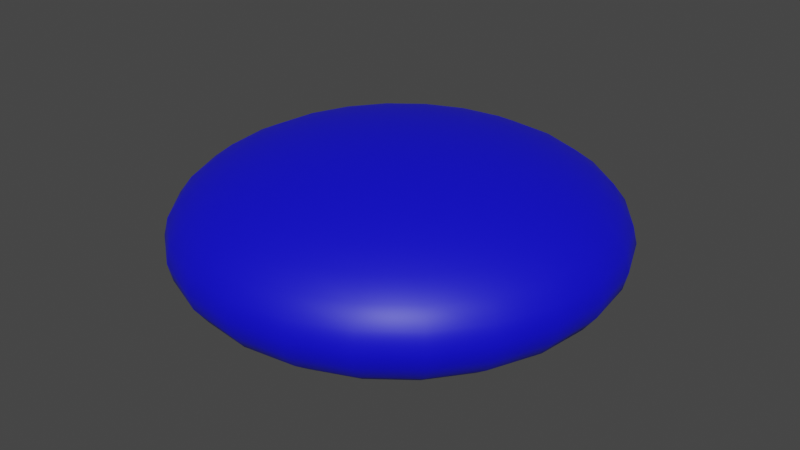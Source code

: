 # Source: COIN.blend  (saved by Blender 2.91.10; exported with 4.5.12 LTS)
import bpy
from mathutils import Matrix  # noqa: F401  (used for matrix-valued properties, if any)

bpy.ops.wm.read_factory_settings(use_empty=True)
scene = bpy.context.scene
scene.name = 'Scene'

# ---- collections
col_collection = bpy.data.collections.new('Collection'); scene.collection.children.link(col_collection)

# ---- materials (node trees are filled in below, after node groups)
mat_yellow = bpy.data.materials.new('YELLOW')
mat_yellow.use_transparent_shadow = False
mat_blue = bpy.data.materials.new('bLUE')
mat_blue.use_transparent_shadow = False

# ---- material node trees
mat_yellow.use_nodes = True; mat_yellow.node_tree.nodes.clear()
_N = mat_yellow.node_tree.nodes; _L = mat_yellow.node_tree.links
n0 = _N.new('ShaderNodeBsdfPrincipled'); n0.name = 'Principled BSDF'; n0.location = (10, 300)
n0.distribution = 'GGX'
n0.subsurface_method = 'BURLEY'
n0.inputs[0].default_value = (0.8, 0.7768, 0.07279, 1.0)
n0.inputs[3].default_value = 1.45
n0.inputs[27].default_value = (0.0, 0.0, 0.0, 1.0)
n0.inputs[28].default_value = 1.0
n1 = _N.new('ShaderNodeOutputMaterial'); n1.name = 'Material Output'; n1.location = (300, 300)
_L.new(n0.outputs[0], n1.inputs[0])
n1.is_active_output = True
mat_blue.use_nodes = True; mat_blue.node_tree.nodes.clear()
_N = mat_blue.node_tree.nodes; _L = mat_blue.node_tree.links
n0 = _N.new('ShaderNodeBsdfPrincipled'); n0.name = 'Principled BSDF'; n0.location = (10, 300)
n0.distribution = 'GGX'
n0.subsurface_method = 'BURLEY'
n0.inputs[0].default_value = (0.003445, 0.001922, 0.8, 1.0)
n0.inputs[3].default_value = 1.45
n0.inputs[27].default_value = (0.0, 0.0, 0.0, 1.0)
n0.inputs[28].default_value = 1.0
n1 = _N.new('ShaderNodeOutputMaterial'); n1.name = 'Material Output'; n1.location = (300, 300)
_L.new(n0.outputs[0], n1.inputs[0])
n1.is_active_output = True

# ---- world
world_world = bpy.data.worlds.new('World'); scene.world = world_world
world_world.use_nodes = True; world_world.node_tree.nodes.clear()
_N = world_world.node_tree.nodes; _L = world_world.node_tree.links
n0 = _N.new('ShaderNodeOutputWorld'); n0.name = 'World Output'; n0.location = (300, 300)
n1 = _N.new('ShaderNodeBackground'); n1.name = 'Background'; n1.location = (10, 300)
n1.inputs[0].default_value = (0.05088, 0.05088, 0.05088, 1.0)
_L.new(n1.outputs[0], n0.inputs[0])
n0.is_active_output = True
world_world.color = (0.05088, 0.05088, 0.05088)
world_world.use_sun_shadow = False
world_world.sun_shadow_jitter_overblur = 0.0

# ---- meshes
me_sphere = bpy.data.meshes.new('Sphere')
me_sphere.from_pydata([(-0.1531, -4.792e-09, -0.1508), (-0.2222, -4.313e-09, -0.1357), (-0.3923, -1.012e-09, -0.03184), (-0.4, 3.727e-16, -2.98e-08), (-0.3923, 1.012e-09, 0.03184), (-0.3696, 1.985e-09, 0.06245), (-0.07538, -0.0202, -0.16), (-0.1479, -0.03962, -0.1508), (-0.2147, -0.05752, -0.1357), (-0.2732, -0.07321, -0.1154), (-0.3213, -0.08608, -0.09066), (-0.357, -0.09565, -0.06245), (-0.3789, -0.1015, -0.03184), (-0.3864, -0.1035, -2.592e-08), (-0.3789, -0.1015, 0.03184), (-0.357, -0.09565, 0.06245), (-0.3213, -0.08608, 0.09066), (-0.2732, -0.07321, 0.1154), (-0.2147, -0.05752, 0.1357), (-0.1479, -0.03962, 0.1508), (-0.07538, -0.0202, 0.16), (-0.06758, -0.03902, -0.16), (-0.1326, -0.07654, -0.1508), (-0.1925, -0.1111, -0.1357), (-0.2449, -0.1414, -0.1154), (-0.288, -0.1663, -0.09066), (-0.32, -0.1848, -0.06245), (-0.3398, -0.1962, -0.03184), (-0.3464, -0.2, -2.11e-08), (-0.3398, -0.1962, 0.03184), (-0.32, -0.1848, 0.06245), (-0.288, -0.1663, 0.09066), (-0.2449, -0.1414, 0.1154), (-0.1925, -0.1111, 0.1357), (-0.1326, -0.07654, 0.1508), (-0.06758, -0.03902, 0.16), (-0.05518, -0.05518, -0.16), (-0.1082, -0.1082, -0.1508), (-0.1571, -0.1571, -0.1357), (-0.2, -0.2, -0.1154), (-0.2352, -0.2352, -0.09066), (-0.2613, -0.2613, -0.06245), (-0.2774, -0.2774, -0.03184), (-0.2828, -0.2828, -1.569e-08), (-0.2774, -0.2774, 0.03184), (-0.2613, -0.2613, 0.06245), (-0.2352, -0.2352, 0.09066), (-0.2, -0.2, 0.1154), (-0.1571, -0.1571, 0.1357), (-0.1082, -0.1082, 0.1508), (-0.05518, -0.05518, 0.16), (-0.03902, -0.06758, -0.16), (-0.07654, -0.1326, -0.1508), (-0.1111, -0.1925, -0.1357), (-0.1414, -0.2449, -0.1154), (-0.1663, -0.288, -0.09066), (-0.1848, -0.32, -0.06245), (-0.1962, -0.3398, -0.03184), (-0.2, -0.3464, -1.005e-08), (-0.1962, -0.3398, 0.03184), (-0.1848, -0.32, 0.06245), (-0.1663, -0.288, 0.09066), (-0.1414, -0.2449, 0.1154), (-0.1111, -0.1925, 0.1357), (-0.07654, -0.1326, 0.1508), (-0.03902, -0.06758, 0.16), (-0.0202, -0.07538, -0.16), (-0.03962, -0.1479, -0.1508), (-0.05752, -0.2147, -0.1357), (-0.0732, -0.2732, -0.1154), (-0.08608, -0.3213, -0.09066), (-0.09565, -0.357, -0.06245), (-0.1015, -0.3789, -0.03184), (-0.1035, -0.3864, -4.564e-09), (-0.1015, -0.3789, 0.03184), (-0.09565, -0.357, 0.06245), (-0.08608, -0.3213, 0.09066), (-0.0732, -0.2732, 0.1154), (-0.05752, -0.2147, 0.1357), (-0.03962, -0.1479, 0.1508), (-0.0202, -0.07538, 0.16), (1.455e-07, -0.07804, -0.16), (1.392e-07, -0.1531, -0.1508), (1.355e-07, -0.2222, -0.1357), (1.347e-07, -0.2828, -0.1154), (1.217e-07, -0.3326, -0.09066), (1.085e-07, -0.3696, -0.06245), (1.131e-07, -0.3923, -0.03184), (1.237e-07, -0.4, 3.945e-10), (1.044e-07, -0.3923, 0.03184), (1.03e-07, -0.3696, 0.06245), (1.137e-07, -0.3326, 0.09066), (1.246e-07, -0.2828, 0.1154), (1.237e-07, -0.2222, 0.1357), (1.171e-07, -0.1531, 0.1508), (1.33e-07, -0.07804, 0.16), (0.0202, -0.07538, -0.16), (0.03962, -0.1479, -0.1508), (0.05752, -0.2147, -0.1357), (0.07321, -0.2732, -0.1154), (0.08608, -0.3213, -0.09066), (0.09565, -0.357, -0.06245), (0.1015, -0.3789, -0.03184), (0.1035, -0.3864, 4.487e-09), (0.1015, -0.3789, 0.03184), (0.09565, -0.357, 0.06245), (0.08608, -0.3213, 0.09066), (0.07321, -0.2732, 0.1154), (0.05752, -0.2147, 0.1357), (0.03962, -0.1479, 0.1508), (0.0202, -0.07538, 0.16), (0.03902, -0.06758, -0.16), (0.07654, -0.1326, -0.1508), (0.1111, -0.1925, -0.1357), (0.1414, -0.2449, -0.1154), (0.1663, -0.288, -0.09066), (0.1848, -0.32, -0.06245), (0.1962, -0.3398, -0.03184), (0.2, -0.3464, 7.433e-09), (0.1962, -0.3398, 0.03184), (0.1848, -0.32, 0.06245), (0.1663, -0.288, 0.09066), (0.1414, -0.2449, 0.1154), (0.1111, -0.1925, 0.1357), (0.07654, -0.1326, 0.1508), (0.03902, -0.06758, 0.16), (0.05518, -0.05518, -0.16), (0.1082, -0.1082, -0.1508), (0.1571, -0.1571, -0.1357), (0.2, -0.2, -0.1154), (0.2352, -0.2352, -0.09066), (0.2613, -0.2613, -0.06245), (0.2774, -0.2774, -0.03184), (0.2828, -0.2828, 9.034e-09), (0.2774, -0.2774, 0.03184), (0.2613, -0.2613, 0.06245), (0.2352, -0.2352, 0.09066), (0.2, -0.2, 0.1154), (0.1571, -0.1571, 0.1357), (0.1082, -0.1082, 0.1508), (0.05518, -0.05518, 0.16), (0.06758, -0.03902, -0.16), (0.1326, -0.07654, -0.1508), (0.1925, -0.1111, -0.1357), (0.2449, -0.1414, -0.1154), (0.288, -0.1663, -0.09066), (0.32, -0.1848, -0.06245), (0.3398, -0.1962, -0.03184), (0.3464, -0.2, 9.179e-09), (0.3398, -0.1962, 0.03184), (0.32, -0.1848, 0.06245), (0.288, -0.1663, 0.09066), (0.2449, -0.1414, 0.1154), (0.1925, -0.1111, 0.1357), (0.1326, -0.07654, 0.1508), (0.06758, -0.03902, 0.16), (0.07538, -0.0202, -0.16), (0.1479, -0.03962, -0.1508), (0.2147, -0.05752, -0.1357), (0.2732, -0.07321, -0.1154), (0.3213, -0.08608, -0.09066), (0.357, -0.09565, -0.06245), (0.3789, -0.1015, -0.03184), (0.3864, -0.1035, 7.859e-09), (0.3789, -0.1015, 0.03184), (0.357, -0.09565, 0.06245), (0.3213, -0.08608, 0.09066), (0.2732, -0.07321, 0.1154), (0.2147, -0.05752, 0.1357), (0.1479, -0.03962, 0.1508), (0.07538, -0.0202, 0.16), (0.07804, 5.882e-09, -0.16), (0.1531, 1.214e-08, -0.1508), (0.2222, -1.42e-08, -0.1357), (0.2828, -7.599e-09, -0.1154), (0.3326, -4.258e-08, -0.09066), (0.3696, -5.36e-08, -0.06245), (0.3923, -1.686e-08, -0.03184), (0.4, -9.892e-09, 5.164e-09), (0.3923, -2.919e-09, 0.03184), (0.3696, -3.771e-08, 0.06245), (0.3326, -3.681e-08, 0.09066), (0.2828, -2.634e-10, 0.1154), (0.2222, -5.579e-09, 0.1357), (0.1531, 8.61e-10, 0.1508), (0.07804, 8.607e-09, 0.16), (0.07538, 0.0202, -0.16), (0.1479, 0.03962, -0.1508), (0.2147, 0.05752, -0.1357), (0.2732, 0.07321, -0.1154), (0.3213, 0.08608, -0.09066), (0.357, 0.09565, -0.06245), (0.3789, 0.1015, -0.03184), (0.3864, 0.1035, 1.278e-09), (0.3789, 0.1015, 0.03184), (0.357, 0.09565, 0.06245), (0.3213, 0.08608, 0.09066), (0.2732, 0.07321, 0.1154), (0.2147, 0.05752, 0.1357), (0.1479, 0.03962, 0.1508), (0.07538, 0.0202, 0.16), (2.503e-07, 5.998e-08, -0.1632), (0.06758, 0.03902, -0.16), (0.1326, 0.07654, -0.1508), (0.1925, 0.1111, -0.1357), (0.2449, 0.1414, -0.1154), (0.288, 0.1663, -0.09066), (0.32, 0.1848, -0.06245), (0.3398, 0.1962, -0.03184), (0.3464, 0.2, -3.535e-09), (0.3398, 0.1962, 0.03184), (0.32, 0.1848, 0.06245), (0.288, 0.1663, 0.09066), (0.2449, 0.1414, 0.1154), (0.1925, 0.1111, 0.1357), (0.1326, 0.07654, 0.1508), (0.06758, 0.03902, 0.16), (0.05518, 0.05518, -0.16), (0.1082, 0.1082, -0.1508), (0.1571, 0.1571, -0.1357), (0.2, 0.2, -0.1154), (0.2352, 0.2352, -0.09066), (0.2613, 0.2613, -0.06245), (0.2774, 0.2774, -0.03184), (0.2828, 0.2828, -8.947e-09), (0.2774, 0.2774, 0.03184), (0.2613, 0.2613, 0.06245), (0.2352, 0.2352, 0.09066), (0.2, 0.2, 0.1154), (0.1571, 0.1571, 0.1357), (0.1082, 0.1082, 0.1508), (0.05518, 0.05518, 0.16), (0.03902, 0.06758, -0.16), (0.07654, 0.1326, -0.1508), (0.1111, 0.1925, -0.1357), (0.1414, 0.2449, -0.1154), (0.1663, 0.288, -0.09066), (0.1848, 0.32, -0.06245), (0.1962, 0.3398, -0.03184), (0.2, 0.3464, -1.459e-08), (0.1962, 0.3398, 0.03184), (0.1848, 0.32, 0.06245), (0.1663, 0.288, 0.09066), (0.1414, 0.2449, 0.1154), (0.1111, 0.1925, 0.1357), (0.07654, 0.1326, 0.1508), (0.03902, 0.06758, 0.16), (0.0202, 0.07538, -0.16), (0.03962, 0.1479, -0.1508), (0.05752, 0.2147, -0.1357), (0.07321, 0.2732, -0.1154), (0.08608, 0.3213, -0.09066), (0.09565, 0.357, -0.06245), (0.1015, 0.3789, -0.03184), (0.1035, 0.3864, -2.008e-08), (0.1015, 0.3789, 0.03184), (0.09565, 0.357, 0.06245), (0.08608, 0.3213, 0.09066), (0.07321, 0.2732, 0.1154), (0.05752, 0.2147, 0.1357), (0.03962, 0.1479, 0.1508), (0.0202, 0.07538, 0.16), (1.232e-07, 5.187e-09, 0.1632), (1.336e-07, 0.07804, -0.16), (1.213e-07, 0.1531, -0.1508), (1.415e-07, 0.2222, -0.1357), (1.466e-07, 0.2828, -0.1154), (1.336e-07, 0.3326, -0.09066), (1.562e-07, 0.3696, -0.06245), (8.332e-08, 0.3923, -0.03184), (1.356e-07, 0.4, -2.503e-08), (6.265e-08, 0.3923, 0.03184), (1.209e-07, 0.3696, 0.06245), (1.256e-07, 0.3326, 0.09066), (1.365e-07, 0.2828, 0.1154), (1.296e-07, 0.2222, 0.1357), (1.23e-07, 0.1531, 0.1508), (1.196e-07, 0.07804, 0.16), (-0.0202, 0.07538, -0.16), (-0.03962, 0.1479, -0.1508), (-0.05752, 0.2147, -0.1357), (-0.0732, 0.2732, -0.1154), (-0.08608, 0.3213, -0.09066), (-0.09565, 0.357, -0.06245), (-0.1015, 0.3789, -0.03184), (-0.1035, 0.3864, -2.913e-08), (-0.1015, 0.3789, 0.03184), (-0.09565, 0.357, 0.06245), (-0.08608, 0.3213, 0.09066), (-0.0732, 0.2732, 0.1154), (-0.05752, 0.2147, 0.1357), (-0.03962, 0.1479, 0.1508), (-0.0202, 0.07538, 0.16), (-0.03902, 0.06758, -0.16), (-0.07654, 0.1326, -0.1508), (-0.1111, 0.1925, -0.1357), (-0.1414, 0.2449, -0.1154), (-0.1663, 0.288, -0.09066), (-0.1848, 0.32, -0.06245), (-0.1962, 0.3398, -0.03184), (-0.2, 0.3464, -3.207e-08), (-0.1962, 0.3398, 0.03184), (-0.1848, 0.32, 0.06245), (-0.1663, 0.288, 0.09066), (-0.1414, 0.2449, 0.1154), (-0.1111, 0.1925, 0.1357), (-0.07654, 0.1326, 0.1508), (-0.03902, 0.06758, 0.16), (-0.05518, 0.05518, -0.16), (-0.1082, 0.1082, -0.1508), (-0.1571, 0.1571, -0.1357), (-0.2, 0.2, -0.1154), (-0.2352, 0.2352, -0.09066), (-0.2613, 0.2613, -0.06245), (-0.2774, 0.2774, -0.03184), (-0.2828, 0.2828, -3.367e-08), (-0.2774, 0.2774, 0.03184), (-0.2613, 0.2613, 0.06245), (-0.2352, 0.2352, 0.09066), (-0.2, 0.2, 0.1154), (-0.1571, 0.1571, 0.1357), (-0.1082, 0.1082, 0.1508), (-0.05518, 0.05518, 0.16), (-0.06758, 0.03902, -0.16), (-0.1326, 0.07654, -0.1508), (-0.1925, 0.1111, -0.1357), (-0.2449, 0.1414, -0.1154), (-0.288, 0.1663, -0.09066), (-0.32, 0.1848, -0.06245), (-0.3398, 0.1962, -0.03184), (-0.3464, 0.2, -3.382e-08), (-0.3398, 0.1962, 0.03184), (-0.32, 0.1848, 0.06245), (-0.288, 0.1663, 0.09066), (-0.2449, 0.1414, 0.1154), (-0.1925, 0.1111, 0.1357), (-0.1326, 0.07654, 0.1508), (-0.06758, 0.03902, 0.16), (-0.07538, 0.0202, -0.16), (-0.1479, 0.03962, -0.1508), (-0.2147, 0.05752, -0.1357), (-0.2732, 0.07321, -0.1154), (-0.3213, 0.08608, -0.09066), (-0.357, 0.09565, -0.06245), (-0.3789, 0.1015, -0.03184), (-0.3864, 0.1035, -3.25e-08), (-0.3789, 0.1015, 0.03184), (-0.357, 0.09565, 0.06245), (-0.3213, 0.08608, 0.09066), (-0.2732, 0.07321, 0.1154), (-0.2147, 0.05752, 0.1357), (-0.1479, 0.03962, 0.1508), (-0.07538, 0.0202, 0.16), (-0.07804, -1.051e-08, -0.16), (-0.2828, -1.639e-09, -0.1154), (-0.3326, 5.108e-09, -0.09066), (-0.3696, 4.177e-08, -0.06245), (-0.3326, 1.087e-08, 0.09066), (-0.2828, 5.697e-09, 0.1154), (-0.2222, -5.579e-09, 0.1357), (-0.1531, -1.702e-08, 0.1508), (-0.07804, -4.804e-09, 0.16)], [], [(3, 2, 12, 13), (353, 201, 6), (262, 361, 20), (4, 3, 13, 14), (0, 353, 6, 7), (5, 4, 14, 15), (1, 0, 7, 8), (357, 5, 15, 16), (354, 1, 8, 9), (358, 357, 16, 17), (355, 354, 9, 10), (359, 358, 17, 18), (356, 355, 10, 11), (360, 359, 18, 19), (2, 356, 11, 12), (361, 360, 19, 20), (19, 18, 33, 34), (12, 11, 26, 27), (20, 19, 34, 35), (13, 12, 27, 28), (6, 201, 21), (262, 20, 35), (14, 13, 28, 29), (7, 6, 21, 22), (15, 14, 29, 30), (8, 7, 22, 23), (16, 15, 30, 31), (9, 8, 23, 24), (17, 16, 31, 32), (10, 9, 24, 25), (18, 17, 32, 33), (11, 10, 25, 26), (31, 30, 45, 46), (24, 23, 38, 39), (32, 31, 46, 47), (25, 24, 39, 40), (33, 32, 47, 48), (26, 25, 40, 41), (34, 33, 48, 49), (27, 26, 41, 42), (35, 34, 49, 50), (28, 27, 42, 43), (21, 201, 36), (262, 35, 50), (29, 28, 43, 44), (22, 21, 36, 37), (30, 29, 44, 45), (23, 22, 37, 38), (50, 49, 64, 65), (43, 42, 57, 58), (36, 201, 51), (262, 50, 65), (44, 43, 58, 59), (37, 36, 51, 52), (45, 44, 59, 60), (38, 37, 52, 53), (46, 45, 60, 61), (39, 38, 53, 54), (47, 46, 61, 62), (40, 39, 54, 55), (48, 47, 62, 63), (41, 40, 55, 56), (49, 48, 63, 64), (42, 41, 56, 57), (54, 53, 68, 69), (62, 61, 76, 77), (55, 54, 69, 70), (63, 62, 77, 78), (56, 55, 70, 71), (64, 63, 78, 79), (57, 56, 71, 72), (65, 64, 79, 80), (58, 57, 72, 73), (51, 201, 66), (262, 65, 80), (59, 58, 73, 74), (52, 51, 66, 67), (60, 59, 74, 75), (53, 52, 67, 68), (61, 60, 75, 76), (73, 72, 87, 88), (66, 201, 81), (262, 80, 95), (74, 73, 88, 89), (67, 66, 81, 82), (75, 74, 89, 90), (68, 67, 82, 83), (76, 75, 90, 91), (69, 68, 83, 84), (77, 76, 91, 92), (70, 69, 84, 85), (78, 77, 92, 93), (71, 70, 85, 86), (79, 78, 93, 94), (72, 71, 86, 87), (80, 79, 94, 95), (92, 91, 106, 107), (85, 84, 99, 100), (93, 92, 107, 108), (86, 85, 100, 101), (94, 93, 108, 109), (87, 86, 101, 102), (95, 94, 109, 110), (88, 87, 102, 103), (81, 201, 96), (262, 95, 110), (89, 88, 103, 104), (82, 81, 96, 97), (90, 89, 104, 105), (83, 82, 97, 98), (91, 90, 105, 106), (84, 83, 98, 99), (96, 201, 111), (262, 110, 125), (104, 103, 118, 119), (97, 96, 111, 112), (105, 104, 119, 120), (98, 97, 112, 113), (106, 105, 120, 121), (99, 98, 113, 114), (107, 106, 121, 122), (100, 99, 114, 115), (108, 107, 122, 123), (101, 100, 115, 116), (109, 108, 123, 124), (102, 101, 116, 117), (110, 109, 124, 125), (103, 102, 117, 118), (115, 114, 129, 130), (123, 122, 137, 138), (116, 115, 130, 131), (124, 123, 138, 139), (117, 116, 131, 132), (125, 124, 139, 140), (118, 117, 132, 133), (111, 201, 126), (262, 125, 140), (119, 118, 133, 134), (112, 111, 126, 127), (120, 119, 134, 135), (113, 112, 127, 128), (121, 120, 135, 136), (114, 113, 128, 129), (122, 121, 136, 137), (134, 133, 148, 149), (127, 126, 141, 142), (135, 134, 149, 150), (128, 127, 142, 143), (136, 135, 150, 151), (129, 128, 143, 144), (137, 136, 151, 152), (130, 129, 144, 145), (138, 137, 152, 153), (131, 130, 145, 146), (139, 138, 153, 154), (132, 131, 146, 147), (140, 139, 154, 155), (133, 132, 147, 148), (126, 201, 141), (262, 140, 155), (153, 152, 167, 168), (146, 145, 160, 161), (154, 153, 168, 169), (147, 146, 161, 162), (155, 154, 169, 170), (148, 147, 162, 163), (141, 201, 156), (262, 155, 170), (149, 148, 163, 164), (142, 141, 156, 157), (150, 149, 164, 165), (143, 142, 157, 158), (151, 150, 165, 166), (144, 143, 158, 159), (152, 151, 166, 167), (145, 144, 159, 160), (165, 164, 179, 180), (158, 157, 172, 173), (166, 165, 180, 181), (159, 158, 173, 174), (167, 166, 181, 182), (160, 159, 174, 175), (168, 167, 182, 183), (161, 160, 175, 176), (169, 168, 183, 184), (162, 161, 176, 177), (170, 169, 184, 185), (163, 162, 177, 178), (156, 201, 171), (262, 170, 185), (164, 163, 178, 179), (157, 156, 171, 172), (184, 183, 198, 199), (177, 176, 191, 192), (185, 184, 199, 200), (178, 177, 192, 193), (171, 201, 186), (262, 185, 200), (179, 178, 193, 194), (172, 171, 186, 187), (180, 179, 194, 195), (173, 172, 187, 188), (181, 180, 195, 196), (174, 173, 188, 189), (182, 181, 196, 197), (175, 174, 189, 190), (183, 182, 197, 198), (176, 175, 190, 191), (188, 187, 203, 204), (196, 195, 211, 212), (189, 188, 204, 205), (197, 196, 212, 213), (190, 189, 205, 206), (198, 197, 213, 214), (191, 190, 206, 207), (199, 198, 214, 215), (192, 191, 207, 208), (200, 199, 215, 216), (193, 192, 208, 209), (186, 201, 202), (262, 200, 216), (194, 193, 209, 210), (187, 186, 202, 203), (195, 194, 210, 211), (208, 207, 222, 223), (216, 215, 230, 231), (209, 208, 223, 224), (202, 201, 217), (262, 216, 231), (210, 209, 224, 225), (203, 202, 217, 218), (211, 210, 225, 226), (204, 203, 218, 219), (212, 211, 226, 227), (205, 204, 219, 220), (213, 212, 227, 228), (206, 205, 220, 221), (214, 213, 228, 229), (207, 206, 221, 222), (215, 214, 229, 230), (227, 226, 241, 242), (220, 219, 234, 235), (228, 227, 242, 243), (221, 220, 235, 236), (229, 228, 243, 244), (222, 221, 236, 237), (230, 229, 244, 245), (223, 222, 237, 238), (231, 230, 245, 246), (224, 223, 238, 239), (217, 201, 232), (262, 231, 246), (225, 224, 239, 240), (218, 217, 232, 233), (226, 225, 240, 241), (219, 218, 233, 234), (246, 245, 260, 261), (239, 238, 253, 254), (232, 201, 247), (262, 246, 261), (240, 239, 254, 255), (233, 232, 247, 248), (241, 240, 255, 256), (234, 233, 248, 249), (242, 241, 256, 257), (235, 234, 249, 250), (243, 242, 257, 258), (236, 235, 250, 251), (244, 243, 258, 259), (237, 236, 251, 252), (245, 244, 259, 260), (238, 237, 252, 253), (250, 249, 265, 266), (258, 257, 273, 274), (251, 250, 266, 267), (259, 258, 274, 275), (252, 251, 267, 268), (260, 259, 275, 276), (253, 252, 268, 269), (261, 260, 276, 277), (254, 253, 269, 270), (247, 201, 263), (262, 261, 277), (255, 254, 270, 271), (248, 247, 263, 264), (256, 255, 271, 272), (249, 248, 264, 265), (257, 256, 272, 273), (270, 269, 284, 285), (263, 201, 278), (262, 277, 292), (271, 270, 285, 286), (264, 263, 278, 279), (272, 271, 286, 287), (265, 264, 279, 280), (273, 272, 287, 288), (266, 265, 280, 281), (274, 273, 288, 289), (267, 266, 281, 282), (275, 274, 289, 290), (268, 267, 282, 283), (276, 275, 290, 291), (269, 268, 283, 284), (277, 276, 291, 292), (289, 288, 303, 304), (282, 281, 296, 297), (290, 289, 304, 305), (283, 282, 297, 298), (291, 290, 305, 306), (284, 283, 298, 299), (292, 291, 306, 307), (285, 284, 299, 300), (278, 201, 293), (262, 292, 307), (286, 285, 300, 301), (279, 278, 293, 294), (287, 286, 301, 302), (280, 279, 294, 295), (288, 287, 302, 303), (281, 280, 295, 296), (262, 307, 322), (301, 300, 315, 316), (294, 293, 308, 309), (302, 301, 316, 317), (295, 294, 309, 310), (303, 302, 317, 318), (296, 295, 310, 311), (304, 303, 318, 319), (297, 296, 311, 312), (305, 304, 319, 320), (298, 297, 312, 313), (306, 305, 320, 321), (299, 298, 313, 314), (307, 306, 321, 322), (300, 299, 314, 315), (293, 201, 308), (320, 319, 334, 335), (313, 312, 327, 328), (321, 320, 335, 336), (314, 313, 328, 329), (322, 321, 336, 337), (315, 314, 329, 330), (308, 201, 323), (262, 322, 337), (316, 315, 330, 331), (309, 308, 323, 324), (317, 316, 331, 332), (310, 309, 324, 325), (318, 317, 332, 333), (311, 310, 325, 326), (319, 318, 333, 334), (312, 311, 326, 327), (324, 323, 338, 339), (332, 331, 346, 347), (325, 324, 339, 340), (333, 332, 347, 348), (326, 325, 340, 341), (334, 333, 348, 349), (327, 326, 341, 342), (335, 334, 349, 350), (328, 327, 342, 343), (336, 335, 350, 351), (329, 328, 343, 344), (337, 336, 351, 352), (330, 329, 344, 345), (323, 201, 338), (262, 337, 352), (331, 330, 345, 346), (343, 342, 355, 356), (351, 350, 359, 360), (344, 343, 356, 2), (352, 351, 360, 361), (345, 344, 2, 3), (338, 201, 353), (262, 352, 361), (346, 345, 3, 4), (339, 338, 353, 0), (347, 346, 4, 5), (340, 339, 0, 1), (348, 347, 5, 357), (341, 340, 1, 354), (349, 348, 357, 358), (342, 341, 354, 355), (350, 349, 358, 359)])
me_sphere.polygons.foreach_set('use_smooth', [True] * 384)
me_sphere.polygons.foreach_set('material_index', [1, 0, 1, 1, 0, 1, 0, 1, 1, 1, 1, 1, 1, 1, 1, 1, 1, 1, 1, 1, 0, 1, 1, 0, 1, 0, 1, 1, 1, 1, 1, 1, 1, 1, 1, 1, 1, 1, 1, 1, 1, 1, 0, 1, 1, 0, 1, 0, 1, 1, 0, 1, 1, 0, 1, 0, 1, 1, 1, 1, 1, 1, 1, 1, 1, 1, 1, 1, 1, 1, 1, 1, 1, 0, 1, 1, 0, 1, 0, 1, 1, 0, 1, 1, 0, 1, 0, 1, 1, 1, 1, 1, 1, 1, 1, 1, 1, 1, 1, 1, 1, 1, 1, 1, 0, 1, 1, 0, 1, 0, 1, 1, 0, 1, 1, 0, 1, 0, 1, 1, 1, 1, 1, 1, 1, 1, 1, 1, 1, 1, 1, 1, 1, 1, 1, 0, 1, 1, 0, 1, 0, 1, 1, 1, 1, 0, 1, 0, 1, 1, 1, 1, 1, 1, 1, 1, 1, 1, 0, 1, 1, 1, 1, 1, 1, 1, 0, 1, 1, 0, 1, 0, 1, 1, 1, 1, 1, 0, 1, 1, 1, 1, 1, 1, 1, 1, 1, 1, 0, 1, 1, 0, 1, 1, 1, 1, 0, 1, 1, 0, 1, 0, 1, 1, 1, 1, 1, 1, 0, 1, 1, 1, 1, 1, 1, 1, 1, 1, 1, 0, 1, 1, 0, 1, 1, 1, 1, 0, 1, 1, 0, 1, 0, 1, 1, 1, 1, 1, 1, 1, 1, 1, 1, 1, 1, 1, 1, 1, 1, 1, 0, 1, 1, 0, 1, 0, 1, 1, 0, 1, 1, 0, 1, 0, 1, 1, 1, 1, 1, 1, 1, 1, 1, 1, 1, 1, 1, 1, 1, 1, 1, 0, 1, 1, 0, 1, 0, 1, 1, 0, 1, 1, 0, 1, 0, 1, 1, 1, 1, 1, 1, 1, 1, 1, 1, 1, 1, 1, 1, 1, 1, 1, 0, 1, 1, 0, 1, 0, 1, 1, 1, 1, 0, 1, 0, 1, 1, 1, 1, 1, 1, 1, 1, 1, 1, 0, 1, 1, 1, 1, 1, 1, 0, 1, 1, 0, 1, 0, 1, 1, 1, 1, 0, 1, 0, 1, 1, 1, 1, 1, 1, 1, 1, 1, 1, 0, 1, 1, 1, 1, 1, 1, 1, 0, 1, 1, 0, 1, 0, 1, 1, 1, 1, 1])
_uv = me_sphere.uv_layers.new(name='UVMap')
_uv.uv.foreach_set('vector', [0.75, 0.5, 0.75, 0.5625, 0.7083, 0.5625, 0.7083, 0.5, 0.75, 0.9375, 0.7292, 1.0, 0.7083, 0.9375, 0.7292, 0.0, 0.75, 0.0625, 0.7083, 0.0625, 0.75, 0.4375, 0.75, 0.5, 0.7083, 0.5, 0.7083, 0.4375, 0.75, 0.875, 0.75, 0.9375, 0.7083, 0.9375, 0.7083, 0.875, 0.75, 0.375, 0.75, 0.4375, 0.7083, 0.4375, 0.7083, 0.375, 0.75, 0.8125, 0.75, 0.875, 0.7083, 0.875, 0.7083, 0.8125, 0.75, 0.3125, 0.75, 0.375, 0.7083, 0.375, 0.7083, 0.3125, 0.75, 0.75, 0.75, 0.8125, 0.7083, 0.8125, 0.7083, 0.75, 0.75, 0.25, 0.75, 0.3125, 0.7083, 0.3125, 0.7083, 0.25, 0.75, 0.6875, 0.75, 0.75, 0.7083, 0.75, 0.7083, 0.6875, 0.75, 0.1875, 0.75, 0.25, 0.7083, 0.25, 0.7083, 0.1875, 0.75, 0.625, 0.75, 0.6875, 0.7083, 0.6875, 0.7083, 0.625, 0.75, 0.125, 0.75, 0.1875, 0.7083, 0.1875, 0.7083, 0.125, 0.75, 0.5625, 0.75, 0.625, 0.7083, 0.625, 0.7083, 0.5625, 0.75, 0.0625, 0.75, 0.125, 0.7083, 0.125, 0.7083, 0.0625, 0.7083, 0.125, 0.7083, 0.1875, 0.6667, 0.1875, 0.6667, 0.125, 0.7083, 0.5625, 0.7083, 0.625, 0.6667, 0.625, 0.6667, 0.5625, 0.7083, 0.0625, 0.7083, 0.125, 0.6667, 0.125, 0.6667, 0.0625, 0.7083, 0.5, 0.7083, 0.5625, 0.6667, 0.5625, 0.6667, 0.5, 0.7083, 0.9375, 0.6875, 1.0, 0.6667, 0.9375, 0.6875, 0.0, 0.7083, 0.0625, 0.6667, 0.0625, 0.7083, 0.4375, 0.7083, 0.5, 0.6667, 0.5, 0.6667, 0.4375, 0.7083, 0.875, 0.7083, 0.9375, 0.6667, 0.9375, 0.6667, 0.875, 0.7083, 0.375, 0.7083, 0.4375, 0.6667, 0.4375, 0.6667, 0.375, 0.7083, 0.8125, 0.7083, 0.875, 0.6667, 0.875, 0.6667, 0.8125, 0.7083, 0.3125, 0.7083, 0.375, 0.6667, 0.375, 0.6667, 0.3125, 0.7083, 0.75, 0.7083, 0.8125, 0.6667, 0.8125, 0.6667, 0.75, 0.7083, 0.25, 0.7083, 0.3125, 0.6667, 0.3125, 0.6667, 0.25, 0.7083, 0.6875, 0.7083, 0.75, 0.6667, 0.75, 0.6667, 0.6875, 0.7083, 0.1875, 0.7083, 0.25, 0.6667, 0.25, 0.6667, 0.1875, 0.7083, 0.625, 0.7083, 0.6875, 0.6667, 0.6875, 0.6667, 0.625, 0.6667, 0.3125, 0.6667, 0.375, 0.625, 0.375, 0.625, 0.3125, 0.6667, 0.75, 0.6667, 0.8125, 0.625, 0.8125, 0.625, 0.75, 0.6667, 0.25, 0.6667, 0.3125, 0.625, 0.3125, 0.625, 0.25, 0.6667, 0.6875, 0.6667, 0.75, 0.625, 0.75, 0.625, 0.6875, 0.6667, 0.1875, 0.6667, 0.25, 0.625, 0.25, 0.625, 0.1875, 0.6667, 0.625, 0.6667, 0.6875, 0.625, 0.6875, 0.625, 0.625, 0.6667, 0.125, 0.6667, 0.1875, 0.625, 0.1875, 0.625, 0.125, 0.6667, 0.5625, 0.6667, 0.625, 0.625, 0.625, 0.625, 0.5625, 0.6667, 0.0625, 0.6667, 0.125, 0.625, 0.125, 0.625, 0.0625, 0.6667, 0.5, 0.6667, 0.5625, 0.625, 0.5625, 0.625, 0.5, 0.6667, 0.9375, 0.6458, 1.0, 0.625, 0.9375, 0.6458, 0.0, 0.6667, 0.0625, 0.625, 0.0625, 0.6667, 0.4375, 0.6667, 0.5, 0.625, 0.5, 0.625, 0.4375, 0.6667, 0.875, 0.6667, 0.9375, 0.625, 0.9375, 0.625, 0.875, 0.6667, 0.375, 0.6667, 0.4375, 0.625, 0.4375, 0.625, 0.375, 0.6667, 0.8125, 0.6667, 0.875, 0.625, 0.875, 0.625, 0.8125, 0.625, 0.0625, 0.625, 0.125, 0.5833, 0.125, 0.5833, 0.0625, 0.625, 0.5, 0.625, 0.5625, 0.5833, 0.5625, 0.5833, 0.5, 0.625, 0.9375, 0.6042, 1.0, 0.5833, 0.9375, 0.6042, 0.0, 0.625, 0.0625, 0.5833, 0.0625, 0.625, 0.4375, 0.625, 0.5, 0.5833, 0.5, 0.5833, 0.4375, 0.625, 0.875, 0.625, 0.9375, 0.5833, 0.9375, 0.5833, 0.875, 0.625, 0.375, 0.625, 0.4375, 0.5833, 0.4375, 0.5833, 0.375, 0.625, 0.8125, 0.625, 0.875, 0.5833, 0.875, 0.5833, 0.8125, 0.625, 0.3125, 0.625, 0.375, 0.5833, 0.375, 0.5833, 0.3125, 0.625, 0.75, 0.625, 0.8125, 0.5833, 0.8125, 0.5833, 0.75, 0.625, 0.25, 0.625, 0.3125, 0.5833, 0.3125, 0.5833, 0.25, 0.625, 0.6875, 0.625, 0.75, 0.5833, 0.75, 0.5833, 0.6875, 0.625, 0.1875, 0.625, 0.25, 0.5833, 0.25, 0.5833, 0.1875, 0.625, 0.625, 0.625, 0.6875, 0.5833, 0.6875, 0.5833, 0.625, 0.625, 0.125, 0.625, 0.1875, 0.5833, 0.1875, 0.5833, 0.125, 0.625, 0.5625, 0.625, 0.625, 0.5833, 0.625, 0.5833, 0.5625, 0.5833, 0.75, 0.5833, 0.8125, 0.5417, 0.8125, 0.5417, 0.75, 0.5833, 0.25, 0.5833, 0.3125, 0.5417, 0.3125, 0.5417, 0.25, 0.5833, 0.6875, 0.5833, 0.75, 0.5417, 0.75, 0.5417, 0.6875, 0.5833, 0.1875, 0.5833, 0.25, 0.5417, 0.25, 0.5417, 0.1875, 0.5833, 0.625, 0.5833, 0.6875, 0.5417, 0.6875, 0.5417, 0.625, 0.5833, 0.125, 0.5833, 0.1875, 0.5417, 0.1875, 0.5417, 0.125, 0.5833, 0.5625, 0.5833, 0.625, 0.5417, 0.625, 0.5417, 0.5625, 0.5833, 0.0625, 0.5833, 0.125, 0.5417, 0.125, 0.5417, 0.0625, 0.5833, 0.5, 0.5833, 0.5625, 0.5417, 0.5625, 0.5417, 0.5, 0.5833, 0.9375, 0.5625, 1.0, 0.5417, 0.9375, 0.5625, 0.0, 0.5833, 0.0625, 0.5417, 0.0625, 0.5833, 0.4375, 0.5833, 0.5, 0.5417, 0.5, 0.5417, 0.4375, 0.5833, 0.875, 0.5833, 0.9375, 0.5417, 0.9375, 0.5417, 0.875, 0.5833, 0.375, 0.5833, 0.4375, 0.5417, 0.4375, 0.5417, 0.375, 0.5833, 0.8125, 0.5833, 0.875, 0.5417, 0.875, 0.5417, 0.8125, 0.5833, 0.3125, 0.5833, 0.375, 0.5417, 0.375, 0.5417, 0.3125, 0.5417, 0.5, 0.5417, 0.5625, 0.5, 0.5625, 0.5, 0.5, 0.5417, 0.9375, 0.5208, 1.0, 0.5, 0.9375, 0.5208, 0.0, 0.5417, 0.0625, 0.5, 0.0625, 0.5417, 0.4375, 0.5417, 0.5, 0.5, 0.5, 0.5, 0.4375, 0.5417, 0.875, 0.5417, 0.9375, 0.5, 0.9375, 0.5, 0.875, 0.5417, 0.375, 0.5417, 0.4375, 0.5, 0.4375, 0.5, 0.375, 0.5417, 0.8125, 0.5417, 0.875, 0.5, 0.875, 0.5, 0.8125, 0.5417, 0.3125, 0.5417, 0.375, 0.5, 0.375, 0.5, 0.3125, 0.5417, 0.75, 0.5417, 0.8125, 0.5, 0.8125, 0.5, 0.75, 0.5417, 0.25, 0.5417, 0.3125, 0.5, 0.3125, 0.5, 0.25, 0.5417, 0.6875, 0.5417, 0.75, 0.5, 0.75, 0.5, 0.6875, 0.5417, 0.1875, 0.5417, 0.25, 0.5, 0.25, 0.5, 0.1875, 0.5417, 0.625, 0.5417, 0.6875, 0.5, 0.6875, 0.5, 0.625, 0.5417, 0.125, 0.5417, 0.1875, 0.5, 0.1875, 0.5, 0.125, 0.5417, 0.5625, 0.5417, 0.625, 0.5, 0.625, 0.5, 0.5625, 0.5417, 0.0625, 0.5417, 0.125, 0.5, 0.125, 0.5, 0.0625, 0.5, 0.25, 0.5, 0.3125, 0.4583, 0.3125, 0.4583, 0.25, 0.5, 0.6875, 0.5, 0.75, 0.4583, 0.75, 0.4583, 0.6875, 0.5, 0.1875, 0.5, 0.25, 0.4583, 0.25, 0.4583, 0.1875, 0.5, 0.625, 0.5, 0.6875, 0.4583, 0.6875, 0.4583, 0.625, 0.5, 0.125, 0.5, 0.1875, 0.4583, 0.1875, 0.4583, 0.125, 0.5, 0.5625, 0.5, 0.625, 0.4583, 0.625, 0.4583, 0.5625, 0.5, 0.0625, 0.5, 0.125, 0.4583, 0.125, 0.4583, 0.0625, 0.5, 0.5, 0.5, 0.5625, 0.4583, 0.5625, 0.4583, 0.5, 0.5, 0.9375, 0.4792, 1.0, 0.4583, 0.9375, 0.4792, 0.0, 0.5, 0.0625, 0.4583, 0.0625, 0.5, 0.4375, 0.5, 0.5, 0.4583, 0.5, 0.4583, 0.4375, 0.5, 0.875, 0.5, 0.9375, 0.4583, 0.9375, 0.4583, 0.875, 0.5, 0.375, 0.5, 0.4375, 0.4583, 0.4375, 0.4583, 0.375, 0.5, 0.8125, 0.5, 0.875, 0.4583, 0.875, 0.4583, 0.8125, 0.5, 0.3125, 0.5, 0.375, 0.4583, 0.375, 0.4583, 0.3125, 0.5, 0.75, 0.5, 0.8125, 0.4583, 0.8125, 0.4583, 0.75, 0.4583, 0.9375, 0.4375, 1.0, 0.4167, 0.9375, 0.4375, 0.0, 0.4583, 0.0625, 0.4167, 0.0625, 0.4583, 0.4375, 0.4583, 0.5, 0.4167, 0.5, 0.4167, 0.4375, 0.4583, 0.875, 0.4583, 0.9375, 0.4167, 0.9375, 0.4167, 0.875, 0.4583, 0.375, 0.4583, 0.4375, 0.4167, 0.4375, 0.4167, 0.375, 0.4583, 0.8125, 0.4583, 0.875, 0.4167, 0.875, 0.4167, 0.8125, 0.4583, 0.3125, 0.4583, 0.375, 0.4167, 0.375, 0.4167, 0.3125, 0.4583, 0.75, 0.4583, 0.8125, 0.4167, 0.8125, 0.4167, 0.75, 0.4583, 0.25, 0.4583, 0.3125, 0.4167, 0.3125, 0.4167, 0.25, 0.4583, 0.6875, 0.4583, 0.75, 0.4167, 0.75, 0.4167, 0.6875, 0.4583, 0.1875, 0.4583, 0.25, 0.4167, 0.25, 0.4167, 0.1875, 0.4583, 0.625, 0.4583, 0.6875, 0.4167, 0.6875, 0.4167, 0.625, 0.4583, 0.125, 0.4583, 0.1875, 0.4167, 0.1875, 0.4167, 0.125, 0.4583, 0.5625, 0.4583, 0.625, 0.4167, 0.625, 0.4167, 0.5625, 0.4583, 0.0625, 0.4583, 0.125, 0.4167, 0.125, 0.4167, 0.0625, 0.4583, 0.5, 0.4583, 0.5625, 0.4167, 0.5625, 0.4167, 0.5, 0.4167, 0.6875, 0.4167, 0.75, 0.375, 0.75, 0.375, 0.6875, 0.4167, 0.1875, 0.4167, 0.25, 0.375, 0.25, 0.375, 0.1875, 0.4167, 0.625, 0.4167, 0.6875, 0.375, 0.6875, 0.375, 0.625, 0.4167, 0.125, 0.4167, 0.1875, 0.375, 0.1875, 0.375, 0.125, 0.4167, 0.5625, 0.4167, 0.625, 0.375, 0.625, 0.375, 0.5625, 0.4167, 0.0625, 0.4167, 0.125, 0.375, 0.125, 0.375, 0.0625, 0.4167, 0.5, 0.4167, 0.5625, 0.375, 0.5625, 0.375, 0.5, 0.4167, 0.9375, 0.3958, 1.0, 0.375, 0.9375, 0.3958, 0.0, 0.4167, 0.0625, 0.375, 0.0625, 0.4167, 0.4375, 0.4167, 0.5, 0.375, 0.5, 0.375, 0.4375, 0.4167, 0.875, 0.4167, 0.9375, 0.375, 0.9375, 0.375, 0.875, 0.4167, 0.375, 0.4167, 0.4375, 0.375, 0.4375, 0.375, 0.375, 0.4167, 0.8125, 0.4167, 0.875, 0.375, 0.875, 0.375, 0.8125, 0.4167, 0.3125, 0.4167, 0.375, 0.375, 0.375, 0.375, 0.3125, 0.4167, 0.75, 0.4167, 0.8125, 0.375, 0.8125, 0.375, 0.75, 0.4167, 0.25, 0.4167, 0.3125, 0.375, 0.3125, 0.375, 0.25, 0.375, 0.4375, 0.375, 0.5, 0.3333, 0.5, 0.3333, 0.4375, 0.375, 0.875, 0.375, 0.9375, 0.3333, 0.9375, 0.3333, 0.875, 0.375, 0.375, 0.375, 0.4375, 0.3333, 0.4375, 0.3333, 0.375, 0.375, 0.8125, 0.375, 0.875, 0.3333, 0.875, 0.3333, 0.8125, 0.375, 0.3125, 0.375, 0.375, 0.3333, 0.375, 0.3333, 0.3125, 0.375, 0.75, 0.375, 0.8125, 0.3333, 0.8125, 0.3333, 0.75, 0.375, 0.25, 0.375, 0.3125, 0.3333, 0.3125, 0.3333, 0.25, 0.375, 0.6875, 0.375, 0.75, 0.3333, 0.75, 0.3333, 0.6875, 0.375, 0.1875, 0.375, 0.25, 0.3333, 0.25, 0.3333, 0.1875, 0.375, 0.625, 0.375, 0.6875, 0.3333, 0.6875, 0.3333, 0.625, 0.375, 0.125, 0.375, 0.1875, 0.3333, 0.1875, 0.3333, 0.125, 0.375, 0.5625, 0.375, 0.625, 0.3333, 0.625, 0.3333, 0.5625, 0.375, 0.0625, 0.375, 0.125, 0.3333, 0.125, 0.3333, 0.0625, 0.375, 0.5, 0.375, 0.5625, 0.3333, 0.5625, 0.3333, 0.5, 0.375, 0.9375, 0.3542, 1.0, 0.3333, 0.9375, 0.3542, 0.0, 0.375, 0.0625, 0.3333, 0.0625, 0.3333, 0.1875, 0.3333, 0.25, 0.2917, 0.25, 0.2917, 0.1875, 0.3333, 0.625, 0.3333, 0.6875, 0.2917, 0.6875, 0.2917, 0.625, 0.3333, 0.125, 0.3333, 0.1875, 0.2917, 0.1875, 0.2917, 0.125, 0.3333, 0.5625, 0.3333, 0.625, 0.2917, 0.625, 0.2917, 0.5625, 0.3333, 0.0625, 0.3333, 0.125, 0.2917, 0.125, 0.2917, 0.0625, 0.3333, 0.5, 0.3333, 0.5625, 0.2917, 0.5625, 0.2917, 0.5, 0.3333, 0.9375, 0.3125, 1.0, 0.2917, 0.9375, 0.3125, 0.0, 0.3333, 0.0625, 0.2917, 0.0625, 0.3333, 0.4375, 0.3333, 0.5, 0.2917, 0.5, 0.2917, 0.4375, 0.3333, 0.875, 0.3333, 0.9375, 0.2917, 0.9375, 0.2917, 0.875, 0.3333, 0.375, 0.3333, 0.4375, 0.2917, 0.4375, 0.2917, 0.375, 0.3333, 0.8125, 0.3333, 0.875, 0.2917, 0.875, 0.2917, 0.8125, 0.3333, 0.3125, 0.3333, 0.375, 0.2917, 0.375, 0.2917, 0.3125, 0.3333, 0.75, 0.3333, 0.8125, 0.2917, 0.8125, 0.2917, 0.75, 0.3333, 0.25, 0.3333, 0.3125, 0.2917, 0.3125, 0.2917, 0.25, 0.3333, 0.6875, 0.3333, 0.75, 0.2917, 0.75, 0.2917, 0.6875, 0.2917, 0.375, 0.2917, 0.4375, 0.25, 0.4375, 0.25, 0.375, 0.2917, 0.8125, 0.2917, 0.875, 0.25, 0.875, 0.25, 0.8125, 0.2917, 0.3125, 0.2917, 0.375, 0.25, 0.375, 0.25, 0.3125, 0.2917, 0.75, 0.2917, 0.8125, 0.25, 0.8125, 0.25, 0.75, 0.2917, 0.25, 0.2917, 0.3125, 0.25, 0.3125, 0.25, 0.25, 0.2917, 0.6875, 0.2917, 0.75, 0.25, 0.75, 0.25, 0.6875, 0.2917, 0.1875, 0.2917, 0.25, 0.25, 0.25, 0.25, 0.1875, 0.2917, 0.625, 0.2917, 0.6875, 0.25, 0.6875, 0.25, 0.625, 0.2917, 0.125, 0.2917, 0.1875, 0.25, 0.1875, 0.25, 0.125, 0.2917, 0.5625, 0.2917, 0.625, 0.25, 0.625, 0.25, 0.5625, 0.2917, 0.0625, 0.2917, 0.125, 0.25, 0.125, 0.25, 0.0625, 0.2917, 0.5, 0.2917, 0.5625, 0.25, 0.5625, 0.25, 0.5, 0.2917, 0.9375, 0.2708, 1.0, 0.25, 0.9375, 0.2708, 0.0, 0.2917, 0.0625, 0.25, 0.0625, 0.2917, 0.4375, 0.2917, 0.5, 0.25, 0.5, 0.25, 0.4375, 0.2917, 0.875, 0.2917, 0.9375, 0.25, 0.9375, 0.25, 0.875, 0.25, 0.125, 0.25, 0.1875, 0.2083, 0.1875, 0.2083, 0.125, 0.25, 0.5625, 0.25, 0.625, 0.2083, 0.625, 0.2083, 0.5625, 0.25, 0.0625, 0.25, 0.125, 0.2083, 0.125, 0.2083, 0.0625, 0.25, 0.5, 0.25, 0.5625, 0.2083, 0.5625, 0.2083, 0.5, 0.25, 0.9375, 0.2292, 1.0, 0.2083, 0.9375, 0.2292, 0.0, 0.25, 0.0625, 0.2083, 0.0625, 0.25, 0.4375, 0.25, 0.5, 0.2083, 0.5, 0.2083, 0.4375, 0.25, 0.875, 0.25, 0.9375, 0.2083, 0.9375, 0.2083, 0.875, 0.25, 0.375, 0.25, 0.4375, 0.2083, 0.4375, 0.2083, 0.375, 0.25, 0.8125, 0.25, 0.875, 0.2083, 0.875, 0.2083, 0.8125, 0.25, 0.3125, 0.25, 0.375, 0.2083, 0.375, 0.2083, 0.3125, 0.25, 0.75, 0.25, 0.8125, 0.2083, 0.8125, 0.2083, 0.75, 0.25, 0.25, 0.25, 0.3125, 0.2083, 0.3125, 0.2083, 0.25, 0.25, 0.6875, 0.25, 0.75, 0.2083, 0.75, 0.2083, 0.6875, 0.25, 0.1875, 0.25, 0.25, 0.2083, 0.25, 0.2083, 0.1875, 0.25, 0.625, 0.25, 0.6875, 0.2083, 0.6875, 0.2083, 0.625, 0.2083, 0.8125, 0.2083, 0.875, 0.1667, 0.875, 0.1667, 0.8125, 0.2083, 0.3125, 0.2083, 0.375, 0.1667, 0.375, 0.1667, 0.3125, 0.2083, 0.75, 0.2083, 0.8125, 0.1667, 0.8125, 0.1667, 0.75, 0.2083, 0.25, 0.2083, 0.3125, 0.1667, 0.3125, 0.1667, 0.25, 0.2083, 0.6875, 0.2083, 0.75, 0.1667, 0.75, 0.1667, 0.6875, 0.2083, 0.1875, 0.2083, 0.25, 0.1667, 0.25, 0.1667, 0.1875, 0.2083, 0.625, 0.2083, 0.6875, 0.1667, 0.6875, 0.1667, 0.625, 0.2083, 0.125, 0.2083, 0.1875, 0.1667, 0.1875, 0.1667, 0.125, 0.2083, 0.5625, 0.2083, 0.625, 0.1667, 0.625, 0.1667, 0.5625, 0.2083, 0.0625, 0.2083, 0.125, 0.1667, 0.125, 0.1667, 0.0625, 0.2083, 0.5, 0.2083, 0.5625, 0.1667, 0.5625, 0.1667, 0.5, 0.2083, 0.9375, 0.1875, 1.0, 0.1667, 0.9375, 0.1875, 0.0, 0.2083, 0.0625, 0.1667, 0.0625, 0.2083, 0.4375, 0.2083, 0.5, 0.1667, 0.5, 0.1667, 0.4375, 0.2083, 0.875, 0.2083, 0.9375, 0.1667, 0.9375, 0.1667, 0.875, 0.2083, 0.375, 0.2083, 0.4375, 0.1667, 0.4375, 0.1667, 0.375, 0.1667, 0.5625, 0.1667, 0.625, 0.125, 0.625, 0.125, 0.5625, 0.1667, 0.0625, 0.1667, 0.125, 0.125, 0.125, 0.125, 0.0625, 0.1667, 0.5, 0.1667, 0.5625, 0.125, 0.5625, 0.125, 0.5, 0.1667, 0.9375, 0.1458, 1.0, 0.125, 0.9375, 0.1458, 0.0, 0.1667, 0.0625, 0.125, 0.0625, 0.1667, 0.4375, 0.1667, 0.5, 0.125, 0.5, 0.125, 0.4375, 0.1667, 0.875, 0.1667, 0.9375, 0.125, 0.9375, 0.125, 0.875, 0.1667, 0.375, 0.1667, 0.4375, 0.125, 0.4375, 0.125, 0.375, 0.1667, 0.8125, 0.1667, 0.875, 0.125, 0.875, 0.125, 0.8125, 0.1667, 0.3125, 0.1667, 0.375, 0.125, 0.375, 0.125, 0.3125, 0.1667, 0.75, 0.1667, 0.8125, 0.125, 0.8125, 0.125, 0.75, 0.1667, 0.25, 0.1667, 0.3125, 0.125, 0.3125, 0.125, 0.25, 0.1667, 0.6875, 0.1667, 0.75, 0.125, 0.75, 0.125, 0.6875, 0.1667, 0.1875, 0.1667, 0.25, 0.125, 0.25, 0.125, 0.1875, 0.1667, 0.625, 0.1667, 0.6875, 0.125, 0.6875, 0.125, 0.625, 0.1667, 0.125, 0.1667, 0.1875, 0.125, 0.1875, 0.125, 0.125, 0.125, 0.3125, 0.125, 0.375, 0.08333, 0.375, 0.08333, 0.3125, 0.125, 0.75, 0.125, 0.8125, 0.08333, 0.8125, 0.08333, 0.75, 0.125, 0.25, 0.125, 0.3125, 0.08333, 0.3125, 0.08333, 0.25, 0.125, 0.6875, 0.125, 0.75, 0.08333, 0.75, 0.08333, 0.6875, 0.125, 0.1875, 0.125, 0.25, 0.08333, 0.25, 0.08333, 0.1875, 0.125, 0.625, 0.125, 0.6875, 0.08333, 0.6875, 0.08333, 0.625, 0.125, 0.125, 0.125, 0.1875, 0.08333, 0.1875, 0.08333, 0.125, 0.125, 0.5625, 0.125, 0.625, 0.08333, 0.625, 0.08333, 0.5625, 0.125, 0.0625, 0.125, 0.125, 0.08333, 0.125, 0.08333, 0.0625, 0.125, 0.5, 0.125, 0.5625, 0.08333, 0.5625, 0.08333, 0.5, 0.125, 0.9375, 0.1042, 1.0, 0.08333, 0.9375, 0.1042, 0.0, 0.125, 0.0625, 0.08333, 0.0625, 0.125, 0.4375, 0.125, 0.5, 0.08333, 0.5, 0.08333, 0.4375, 0.125, 0.875, 0.125, 0.9375, 0.08333, 0.9375, 0.08333, 0.875, 0.125, 0.375, 0.125, 0.4375, 0.08333, 0.4375, 0.08333, 0.375, 0.125, 0.8125, 0.125, 0.875, 0.08333, 0.875, 0.08333, 0.8125, 0.08333, 0.0625, 0.08333, 0.125, 0.04167, 0.125, 0.04167, 0.0625, 0.08333, 0.5, 0.08333, 0.5625, 0.04167, 0.5625, 0.04167, 0.5, 0.08333, 0.9375, 0.0625, 1.0, 0.04167, 0.9375, 0.0625, 0.0, 0.08333, 0.0625, 0.04167, 0.0625, 0.08333, 0.4375, 0.08333, 0.5, 0.04167, 0.5, 0.04167, 0.4375, 0.08333, 0.875, 0.08333, 0.9375, 0.04167, 0.9375, 0.04167, 0.875, 0.08333, 0.375, 0.08333, 0.4375, 0.04167, 0.4375, 0.04167, 0.375, 0.08333, 0.8125, 0.08333, 0.875, 0.04167, 0.875, 0.04167, 0.8125, 0.08333, 0.3125, 0.08333, 0.375, 0.04167, 0.375, 0.04167, 0.3125, 0.08333, 0.75, 0.08333, 0.8125, 0.04167, 0.8125, 0.04167, 0.75, 0.08333, 0.25, 0.08333, 0.3125, 0.04167, 0.3125, 0.04167, 0.25, 0.08333, 0.6875, 0.08333, 0.75, 0.04167, 0.75, 0.04167, 0.6875, 0.08333, 0.1875, 0.08333, 0.25, 0.04167, 0.25, 0.04167, 0.1875, 0.08333, 0.625, 0.08333, 0.6875, 0.04167, 0.6875, 0.04167, 0.625, 0.08333, 0.125, 0.08333, 0.1875, 0.04167, 0.1875, 0.04167, 0.125, 0.08333, 0.5625, 0.08333, 0.625, 0.04167, 0.625, 0.04167, 0.5625, 0.04167, 0.75, 0.04167, 0.8125, 8.941e-08, 0.8125, 5.96e-08, 0.75, 0.04167, 0.25, 0.04167, 0.3125, 5.96e-08, 0.3125, 5.96e-08, 0.25, 0.04167, 0.6875, 0.04167, 0.75, 5.96e-08, 0.75, 5.96e-08, 0.6875, 0.04167, 0.1875, 0.04167, 0.25, 5.96e-08, 0.25, 8.941e-08, 0.1875, 0.04167, 0.625, 0.04167, 0.6875, 5.96e-08, 0.6875, 5.96e-08, 0.625, 0.04167, 0.125, 0.04167, 0.1875, 8.941e-08, 0.1875, 1.192e-07, 0.125, 0.04167, 0.5625, 0.04167, 0.625, 5.96e-08, 0.625, 0.0, 0.5625, 0.04167, 0.0625, 0.04167, 0.125, 1.192e-07, 0.125, 2.384e-07, 0.0625, 0.04167, 0.5, 0.04167, 0.5625, 0.0, 0.5625, 5.96e-08, 0.5, 0.04167, 0.9375, 0.02083, 1.0, 2.384e-07, 0.9375, 0.02083, 0.0, 0.04167, 0.0625, 2.384e-07, 0.0625, 0.04167, 0.4375, 0.04167, 0.5, 5.96e-08, 0.5, 0.0, 0.4375, 0.04167, 0.875, 0.04167, 0.9375, 2.384e-07, 0.9375, 1.192e-07, 0.875, 0.04167, 0.375, 0.04167, 0.4375, 0.0, 0.4375, 5.96e-08, 0.375, 0.04167, 0.8125, 0.04167, 0.875, 1.192e-07, 0.875, 8.941e-08, 0.8125, 0.04167, 0.3125, 0.04167, 0.375, 5.96e-08, 0.375, 5.96e-08, 0.3125, 1.0, 0.5, 1.0, 0.5625, 0.9583, 0.5625, 0.9583, 0.5, 1.0, 0.9375, 0.9792, 1.0, 0.9583, 0.9375, 0.9792, 0.0, 1.0, 0.0625, 0.9583, 0.0625, 1.0, 0.4375, 1.0, 0.5, 0.9583, 0.5, 0.9583, 0.4375, 1.0, 0.875, 1.0, 0.9375, 0.9583, 0.9375, 0.9583, 0.875, 1.0, 0.375, 1.0, 0.4375, 0.9583, 0.4375, 0.9583, 0.375, 1.0, 0.8125, 1.0, 0.875, 0.9583, 0.875, 0.9583, 0.8125, 1.0, 0.3125, 1.0, 0.375, 0.9583, 0.375, 0.9583, 0.3125, 1.0, 0.75, 1.0, 0.8125, 0.9583, 0.8125, 0.9583, 0.75, 1.0, 0.25, 1.0, 0.3125, 0.9583, 0.3125, 0.9583, 0.25, 1.0, 0.6875, 1.0, 0.75, 0.9583, 0.75, 0.9583, 0.6875, 1.0, 0.1875, 1.0, 0.25, 0.9583, 0.25, 0.9583, 0.1875, 1.0, 0.625, 1.0, 0.6875, 0.9583, 0.6875, 0.9583, 0.625, 1.0, 0.125, 1.0, 0.1875, 0.9583, 0.1875, 0.9583, 0.125, 1.0, 0.5625, 1.0, 0.625, 0.9583, 0.625, 0.9583, 0.5625, 1.0, 0.0625, 1.0, 0.125, 0.9583, 0.125, 0.9583, 0.0625, 0.9583, 0.25, 0.9583, 0.3125, 0.9167, 0.3125, 0.9167, 0.25, 0.9583, 0.6875, 0.9583, 0.75, 0.9167, 0.75, 0.9167, 0.6875, 0.9583, 0.1875, 0.9583, 0.25, 0.9167, 0.25, 0.9167, 0.1875, 0.9583, 0.625, 0.9583, 0.6875, 0.9167, 0.6875, 0.9167, 0.625, 0.9583, 0.125, 0.9583, 0.1875, 0.9167, 0.1875, 0.9167, 0.125, 0.9583, 0.5625, 0.9583, 0.625, 0.9167, 0.625, 0.9167, 0.5625, 0.9583, 0.0625, 0.9583, 0.125, 0.9167, 0.125, 0.9167, 0.0625, 0.9583, 0.5, 0.9583, 0.5625, 0.9167, 0.5625, 0.9167, 0.5, 0.9583, 0.9375, 0.9375, 1.0, 0.9167, 0.9375, 0.9375, 0.0, 0.9583, 0.0625, 0.9167, 0.0625, 0.9583, 0.4375, 0.9583, 0.5, 0.9167, 0.5, 0.9167, 0.4375, 0.9583, 0.875, 0.9583, 0.9375, 0.9167, 0.9375, 0.9167, 0.875, 0.9583, 0.375, 0.9583, 0.4375, 0.9167, 0.4375, 0.9167, 0.375, 0.9583, 0.8125, 0.9583, 0.875, 0.9167, 0.875, 0.9167, 0.8125, 0.9583, 0.3125, 0.9583, 0.375, 0.9167, 0.375, 0.9167, 0.3125, 0.9583, 0.75, 0.9583, 0.8125, 0.9167, 0.8125, 0.9167, 0.75, 0.8958, 0.0, 0.9167, 0.0625, 0.875, 0.0625, 0.9167, 0.4375, 0.9167, 0.5, 0.875, 0.5, 0.875, 0.4375, 0.9167, 0.875, 0.9167, 0.9375, 0.875, 0.9375, 0.875, 0.875, 0.9167, 0.375, 0.9167, 0.4375, 0.875, 0.4375, 0.875, 0.375, 0.9167, 0.8125, 0.9167, 0.875, 0.875, 0.875, 0.875, 0.8125, 0.9167, 0.3125, 0.9167, 0.375, 0.875, 0.375, 0.875, 0.3125, 0.9167, 0.75, 0.9167, 0.8125, 0.875, 0.8125, 0.875, 0.75, 0.9167, 0.25, 0.9167, 0.3125, 0.875, 0.3125, 0.875, 0.25, 0.9167, 0.6875, 0.9167, 0.75, 0.875, 0.75, 0.875, 0.6875, 0.9167, 0.1875, 0.9167, 0.25, 0.875, 0.25, 0.875, 0.1875, 0.9167, 0.625, 0.9167, 0.6875, 0.875, 0.6875, 0.875, 0.625, 0.9167, 0.125, 0.9167, 0.1875, 0.875, 0.1875, 0.875, 0.125, 0.9167, 0.5625, 0.9167, 0.625, 0.875, 0.625, 0.875, 0.5625, 0.9167, 0.0625, 0.9167, 0.125, 0.875, 0.125, 0.875, 0.0625, 0.9167, 0.5, 0.9167, 0.5625, 0.875, 0.5625, 0.875, 0.5, 0.9167, 0.9375, 0.8958, 1.0, 0.875, 0.9375, 0.875, 0.1875, 0.875, 0.25, 0.8333, 0.25, 0.8333, 0.1875, 0.875, 0.625, 0.875, 0.6875, 0.8333, 0.6875, 0.8333, 0.625, 0.875, 0.125, 0.875, 0.1875, 0.8333, 0.1875, 0.8333, 0.125, 0.875, 0.5625, 0.875, 0.625, 0.8333, 0.625, 0.8333, 0.5625, 0.875, 0.0625, 0.875, 0.125, 0.8333, 0.125, 0.8333, 0.0625, 0.875, 0.5, 0.875, 0.5625, 0.8333, 0.5625, 0.8333, 0.5, 0.875, 0.9375, 0.8542, 1.0, 0.8333, 0.9375, 0.8542, 0.0, 0.875, 0.0625, 0.8333, 0.0625, 0.875, 0.4375, 0.875, 0.5, 0.8333, 0.5, 0.8333, 0.4375, 0.875, 0.875, 0.875, 0.9375, 0.8333, 0.9375, 0.8333, 0.875, 0.875, 0.375, 0.875, 0.4375, 0.8333, 0.4375, 0.8333, 0.375, 0.875, 0.8125, 0.875, 0.875, 0.8333, 0.875, 0.8333, 0.8125, 0.875, 0.3125, 0.875, 0.375, 0.8333, 0.375, 0.8333, 0.3125, 0.875, 0.75, 0.875, 0.8125, 0.8333, 0.8125, 0.8333, 0.75, 0.875, 0.25, 0.875, 0.3125, 0.8333, 0.3125, 0.8333, 0.25, 0.875, 0.6875, 0.875, 0.75, 0.8333, 0.75, 0.8333, 0.6875, 0.8333, 0.875, 0.8333, 0.9375, 0.7917, 0.9375, 0.7917, 0.875, 0.8333, 0.375, 0.8333, 0.4375, 0.7917, 0.4375, 0.7917, 0.375, 0.8333, 0.8125, 0.8333, 0.875, 0.7917, 0.875, 0.7917, 0.8125, 0.8333, 0.3125, 0.8333, 0.375, 0.7917, 0.375, 0.7917, 0.3125, 0.8333, 0.75, 0.8333, 0.8125, 0.7917, 0.8125, 0.7917, 0.75, 0.8333, 0.25, 0.8333, 0.3125, 0.7917, 0.3125, 0.7917, 0.25, 0.8333, 0.6875, 0.8333, 0.75, 0.7917, 0.75, 0.7917, 0.6875, 0.8333, 0.1875, 0.8333, 0.25, 0.7917, 0.25, 0.7917, 0.1875, 0.8333, 0.625, 0.8333, 0.6875, 0.7917, 0.6875, 0.7917, 0.625, 0.8333, 0.125, 0.8333, 0.1875, 0.7917, 0.1875, 0.7917, 0.125, 0.8333, 0.5625, 0.8333, 0.625, 0.7917, 0.625, 0.7917, 0.5625, 0.8333, 0.0625, 0.8333, 0.125, 0.7917, 0.125, 0.7917, 0.0625, 0.8333, 0.5, 0.8333, 0.5625, 0.7917, 0.5625, 0.7917, 0.5, 0.8333, 0.9375, 0.8125, 1.0, 0.7917, 0.9375, 0.8125, 0.0, 0.8333, 0.0625, 0.7917, 0.0625, 0.8333, 0.4375, 0.8333, 0.5, 0.7917, 0.5, 0.7917, 0.4375, 0.7917, 0.625, 0.7917, 0.6875, 0.75, 0.6875, 0.75, 0.625, 0.7917, 0.125, 0.7917, 0.1875, 0.75, 0.1875, 0.75, 0.125, 0.7917, 0.5625, 0.7917, 0.625, 0.75, 0.625, 0.75, 0.5625, 0.7917, 0.0625, 0.7917, 0.125, 0.75, 0.125, 0.75, 0.0625, 0.7917, 0.5, 0.7917, 0.5625, 0.75, 0.5625, 0.75, 0.5, 0.7917, 0.9375, 0.7708, 1.0, 0.75, 0.9375, 0.7708, 0.0, 0.7917, 0.0625, 0.75, 0.0625, 0.7917, 0.4375, 0.7917, 0.5, 0.75, 0.5, 0.75, 0.4375, 0.7917, 0.875, 0.7917, 0.9375, 0.75, 0.9375, 0.75, 0.875, 0.7917, 0.375, 0.7917, 0.4375, 0.75, 0.4375, 0.75, 0.375, 0.7917, 0.8125, 0.7917, 0.875, 0.75, 0.875, 0.75, 0.8125, 0.7917, 0.3125, 0.7917, 0.375, 0.75, 0.375, 0.75, 0.3125, 0.7917, 0.75, 0.7917, 0.8125, 0.75, 0.8125, 0.75, 0.75, 0.7917, 0.25, 0.7917, 0.3125, 0.75, 0.3125, 0.75, 0.25, 0.7917, 0.6875, 0.7917, 0.75, 0.75, 0.75, 0.75, 0.6875, 0.7917, 0.1875, 0.7917, 0.25, 0.75, 0.25, 0.75, 0.1875])
me_sphere.materials.append(mat_yellow)
me_sphere.materials.append(mat_blue)
me_sphere.use_remesh_fix_poles = True
me_sphere.use_remesh_preserve_attributes = False
me_sphere.use_mirror_vertex_groups = False
me_sphere.update()

# ---- objects
ob_sphere = bpy.data.objects.new('Sphere', me_sphere)

# ---- transforms, parenting, visibility, modifiers, constraints
ob_sphere.location = (0.0, 0.0, 0.0)
ob_sphere.lineart.crease_threshold = 0.0

# ---- collection membership
col_collection.objects.link(ob_sphere)

# ---- scene / render settings (as saved in the file)
scene.frame_start = 1; scene.frame_end = 250; scene.frame_set(1)
scene.render.engine = 'BLENDER_EEVEE_NEXT'
scene.cycles.use_denoising = False
scene.cycles.samples = 128
scene.cycles.sampling_pattern = 'TABULATED_SOBOL'
scene.cycles.use_adaptive_sampling = False
scene.cycles.use_light_tree = False
scene.view_settings.view_transform = 'Filmic'
bpy.context.view_layer.update()

# ---- added for rendering (the .blend has no active camera and no usable light): camera, sun
cam_auto = bpy.data.cameras.new('AutoCamera')
cam_auto.lens = 50.0
cam_auto.sensor_width = 36.0
cam_auto.clip_end = 1000.0
ob_auto_camera = bpy.data.objects.new('AutoCamera', cam_auto)
scene.collection.objects.link(ob_auto_camera)
ob_auto_camera.location = (1.08946, -1.30735, 0.871565)
ob_auto_camera.rotation_euler = (1.09748, -7.21219e-08, 0.694738)
scene.camera = ob_auto_camera
light_auto_sun = bpy.data.lights.new('AutoSun', 'SUN')
light_auto_sun.energy = 3.0
light_auto_sun.angle = 0.0523599
ob_auto_sun = bpy.data.objects.new('AutoSun', light_auto_sun)
scene.collection.objects.link(ob_auto_sun)
ob_auto_sun.rotation_euler = (0.872665, 0.174533, 0.523599)
bpy.context.view_layer.update()
